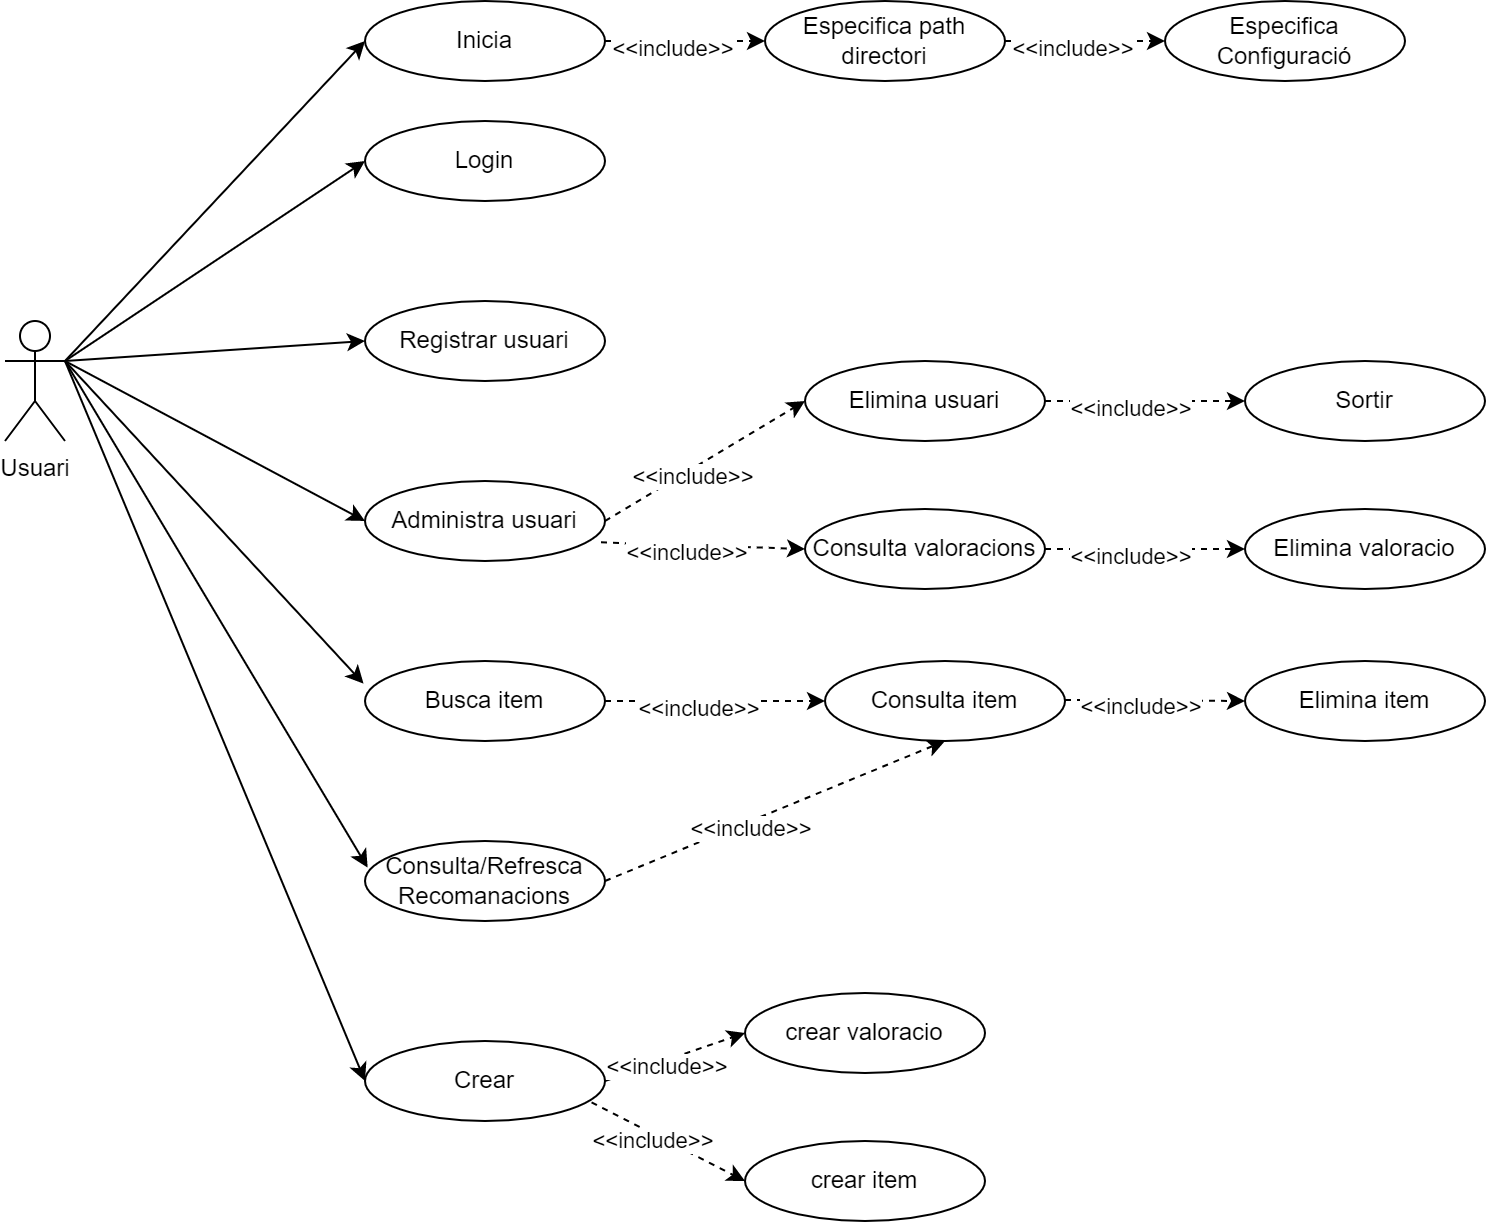

The diagram above was exported from draw.io. Its source (the exported page's mxGraphModel, read from the mxfile embedded in the PNG):
<mxGraphModel dx="595" dy="786" grid="1" gridSize="10" guides="1" tooltips="1" connect="1" arrows="1" fold="1" page="1" pageScale="1" pageWidth="827" pageHeight="1169" math="0" shadow="0">
  <root>
    <mxCell id="0" />
    <mxCell id="1" parent="0" />
    <mxCell id="mcP38oPUrbWfgpm96as7-122" style="edgeStyle=none;rounded=0;orthogonalLoop=1;jettySize=auto;html=1;exitX=1;exitY=1;exitDx=0;exitDy=0;entryX=1;entryY=0.5;entryDx=0;entryDy=0;dashed=1;" parent="1" edge="1">
      <mxGeometry relative="1" as="geometry">
        <Array as="points">
          <mxPoint x="1080" y="350" />
          <mxPoint x="1080" y="960" />
        </Array>
        <mxPoint x="440.42640687119274" y="364.14213562373084" as="sourcePoint" />
      </mxGeometry>
    </mxCell>
    <mxCell id="T6FjCtFeCvkg4W-xiymE-1" value="Usuari&lt;br&gt;" style="shape=umlActor;verticalLabelPosition=bottom;verticalAlign=top;html=1;outlineConnect=0;" parent="1" vertex="1">
      <mxGeometry x="871" y="180" width="30" height="60" as="geometry" />
    </mxCell>
    <mxCell id="T6FjCtFeCvkg4W-xiymE-2" value="Login" style="ellipse;whiteSpace=wrap;html=1;" parent="1" vertex="1">
      <mxGeometry x="1051" y="80" width="120" height="40" as="geometry" />
    </mxCell>
    <mxCell id="T6FjCtFeCvkg4W-xiymE-3" value="Registrar usuari" style="ellipse;whiteSpace=wrap;html=1;" parent="1" vertex="1">
      <mxGeometry x="1051" y="170" width="120" height="40" as="geometry" />
    </mxCell>
    <mxCell id="T6FjCtFeCvkg4W-xiymE-4" value="Administra usuari" style="ellipse;whiteSpace=wrap;html=1;" parent="1" vertex="1">
      <mxGeometry x="1051" y="260" width="120" height="40" as="geometry" />
    </mxCell>
    <mxCell id="T6FjCtFeCvkg4W-xiymE-5" value="Busca item" style="ellipse;whiteSpace=wrap;html=1;" parent="1" vertex="1">
      <mxGeometry x="1051" y="350" width="120" height="40" as="geometry" />
    </mxCell>
    <mxCell id="T6FjCtFeCvkg4W-xiymE-6" value="Consulta/Refresca Recomanacions" style="ellipse;whiteSpace=wrap;html=1;" parent="1" vertex="1">
      <mxGeometry x="1051" y="440" width="120" height="40" as="geometry" />
    </mxCell>
    <mxCell id="T6FjCtFeCvkg4W-xiymE-8" value="Crear" style="ellipse;whiteSpace=wrap;html=1;" parent="1" vertex="1">
      <mxGeometry x="1051" y="540" width="120" height="40" as="geometry" />
    </mxCell>
    <mxCell id="T6FjCtFeCvkg4W-xiymE-9" style="edgeStyle=none;rounded=0;orthogonalLoop=1;jettySize=auto;html=1;exitX=1;exitY=0.5;exitDx=0;exitDy=0;entryX=0.5;entryY=1;entryDx=0;entryDy=0;dashed=1;" parent="1" source="T6FjCtFeCvkg4W-xiymE-6" target="T6FjCtFeCvkg4W-xiymE-11" edge="1">
      <mxGeometry relative="1" as="geometry">
        <Array as="points" />
        <mxPoint x="1081" y="600" as="sourcePoint" />
        <mxPoint x="1189" y="870" as="targetPoint" />
      </mxGeometry>
    </mxCell>
    <mxCell id="T6FjCtFeCvkg4W-xiymE-12" value="&amp;lt;&amp;lt;include&amp;gt;&amp;gt;" style="edgeLabel;html=1;align=center;verticalAlign=middle;resizable=0;points=[];" parent="T6FjCtFeCvkg4W-xiymE-9" vertex="1" connectable="0">
      <mxGeometry x="-0.1653" y="-3" relative="1" as="geometry">
        <mxPoint as="offset" />
      </mxGeometry>
    </mxCell>
    <mxCell id="T6FjCtFeCvkg4W-xiymE-11" value="Consulta item" style="ellipse;whiteSpace=wrap;html=1;" parent="1" vertex="1">
      <mxGeometry x="1281" y="350" width="120" height="40" as="geometry" />
    </mxCell>
    <mxCell id="T6FjCtFeCvkg4W-xiymE-15" style="edgeStyle=none;rounded=0;orthogonalLoop=1;jettySize=auto;html=1;exitX=1;exitY=0.5;exitDx=0;exitDy=0;entryX=0;entryY=0.5;entryDx=0;entryDy=0;dashed=1;" parent="1" source="T6FjCtFeCvkg4W-xiymE-5" target="T6FjCtFeCvkg4W-xiymE-11" edge="1">
      <mxGeometry relative="1" as="geometry">
        <Array as="points" />
        <mxPoint x="1251" y="480" as="sourcePoint" />
        <mxPoint x="1421" y="410" as="targetPoint" />
      </mxGeometry>
    </mxCell>
    <mxCell id="T6FjCtFeCvkg4W-xiymE-16" value="&amp;lt;&amp;lt;include&amp;gt;&amp;gt;" style="edgeLabel;html=1;align=center;verticalAlign=middle;resizable=0;points=[];" parent="T6FjCtFeCvkg4W-xiymE-15" vertex="1" connectable="0">
      <mxGeometry x="-0.1653" y="-3" relative="1" as="geometry">
        <mxPoint as="offset" />
      </mxGeometry>
    </mxCell>
    <mxCell id="T6FjCtFeCvkg4W-xiymE-18" value="Elimina item" style="ellipse;whiteSpace=wrap;html=1;" parent="1" vertex="1">
      <mxGeometry x="1491" y="350" width="120" height="40" as="geometry" />
    </mxCell>
    <mxCell id="T6FjCtFeCvkg4W-xiymE-19" style="edgeStyle=none;rounded=0;orthogonalLoop=1;jettySize=auto;html=1;exitX=1;exitY=0.5;exitDx=0;exitDy=0;dashed=1;entryX=0;entryY=0.5;entryDx=0;entryDy=0;" parent="1" target="T6FjCtFeCvkg4W-xiymE-18" edge="1">
      <mxGeometry relative="1" as="geometry">
        <Array as="points" />
        <mxPoint x="1401" y="369.5" as="sourcePoint" />
        <mxPoint x="1471" y="370" as="targetPoint" />
      </mxGeometry>
    </mxCell>
    <mxCell id="T6FjCtFeCvkg4W-xiymE-20" value="&amp;lt;&amp;lt;include&amp;gt;&amp;gt;" style="edgeLabel;html=1;align=center;verticalAlign=middle;resizable=0;points=[];" parent="T6FjCtFeCvkg4W-xiymE-19" vertex="1" connectable="0">
      <mxGeometry x="-0.1653" y="-3" relative="1" as="geometry">
        <mxPoint as="offset" />
      </mxGeometry>
    </mxCell>
    <mxCell id="T6FjCtFeCvkg4W-xiymE-21" value="crear valoracio" style="ellipse;whiteSpace=wrap;html=1;" parent="1" vertex="1">
      <mxGeometry x="1241" y="516" width="120" height="40" as="geometry" />
    </mxCell>
    <mxCell id="T6FjCtFeCvkg4W-xiymE-22" value="crear item" style="ellipse;whiteSpace=wrap;html=1;" parent="1" vertex="1">
      <mxGeometry x="1241" y="590" width="120" height="40" as="geometry" />
    </mxCell>
    <mxCell id="T6FjCtFeCvkg4W-xiymE-23" style="edgeStyle=none;rounded=0;orthogonalLoop=1;jettySize=auto;html=1;exitX=1;exitY=0.5;exitDx=0;exitDy=0;entryX=0;entryY=0.5;entryDx=0;entryDy=0;dashed=1;" parent="1" source="T6FjCtFeCvkg4W-xiymE-8" target="T6FjCtFeCvkg4W-xiymE-21" edge="1">
      <mxGeometry relative="1" as="geometry">
        <Array as="points" />
        <mxPoint x="1181" y="559.5" as="sourcePoint" />
        <mxPoint x="1291" y="559.5" as="targetPoint" />
      </mxGeometry>
    </mxCell>
    <mxCell id="T6FjCtFeCvkg4W-xiymE-24" value="&amp;lt;&amp;lt;include&amp;gt;&amp;gt;" style="edgeLabel;html=1;align=center;verticalAlign=middle;resizable=0;points=[];" parent="T6FjCtFeCvkg4W-xiymE-23" vertex="1" connectable="0">
      <mxGeometry x="-0.1653" y="-3" relative="1" as="geometry">
        <mxPoint as="offset" />
      </mxGeometry>
    </mxCell>
    <mxCell id="T6FjCtFeCvkg4W-xiymE-28" style="edgeStyle=none;rounded=0;orthogonalLoop=1;jettySize=auto;html=1;exitX=0.944;exitY=0.767;exitDx=0;exitDy=0;entryX=0;entryY=0.5;entryDx=0;entryDy=0;dashed=1;exitPerimeter=0;" parent="1" source="T6FjCtFeCvkg4W-xiymE-8" target="T6FjCtFeCvkg4W-xiymE-22" edge="1">
      <mxGeometry relative="1" as="geometry">
        <Array as="points" />
        <mxPoint x="1191" y="580" as="sourcePoint" />
        <mxPoint x="1261" y="556" as="targetPoint" />
      </mxGeometry>
    </mxCell>
    <mxCell id="T6FjCtFeCvkg4W-xiymE-29" value="&amp;lt;&amp;lt;include&amp;gt;&amp;gt;" style="edgeLabel;html=1;align=center;verticalAlign=middle;resizable=0;points=[];" parent="T6FjCtFeCvkg4W-xiymE-28" vertex="1" connectable="0">
      <mxGeometry x="-0.1653" y="-3" relative="1" as="geometry">
        <mxPoint as="offset" />
      </mxGeometry>
    </mxCell>
    <mxCell id="T6FjCtFeCvkg4W-xiymE-30" value="Elimina usuari" style="ellipse;whiteSpace=wrap;html=1;" parent="1" vertex="1">
      <mxGeometry x="1271" y="200" width="120" height="40" as="geometry" />
    </mxCell>
    <mxCell id="T6FjCtFeCvkg4W-xiymE-31" value="Consulta valoracions" style="ellipse;whiteSpace=wrap;html=1;" parent="1" vertex="1">
      <mxGeometry x="1271" y="274" width="120" height="40" as="geometry" />
    </mxCell>
    <mxCell id="T6FjCtFeCvkg4W-xiymE-32" value="Sortir" style="ellipse;whiteSpace=wrap;html=1;" parent="1" vertex="1">
      <mxGeometry x="1491" y="200" width="120" height="40" as="geometry" />
    </mxCell>
    <mxCell id="T6FjCtFeCvkg4W-xiymE-34" value="Elimina valoracio" style="ellipse;whiteSpace=wrap;html=1;" parent="1" vertex="1">
      <mxGeometry x="1491" y="274" width="120" height="40" as="geometry" />
    </mxCell>
    <mxCell id="T6FjCtFeCvkg4W-xiymE-35" style="edgeStyle=none;rounded=0;orthogonalLoop=1;jettySize=auto;html=1;exitX=1;exitY=0.5;exitDx=0;exitDy=0;dashed=1;entryX=0;entryY=0.5;entryDx=0;entryDy=0;" parent="1" source="T6FjCtFeCvkg4W-xiymE-4" target="T6FjCtFeCvkg4W-xiymE-30" edge="1">
      <mxGeometry relative="1" as="geometry">
        <Array as="points" />
        <mxPoint x="1171" y="260" as="sourcePoint" />
        <mxPoint x="1261" y="260.5" as="targetPoint" />
      </mxGeometry>
    </mxCell>
    <mxCell id="T6FjCtFeCvkg4W-xiymE-36" value="&amp;lt;&amp;lt;include&amp;gt;&amp;gt;" style="edgeLabel;html=1;align=center;verticalAlign=middle;resizable=0;points=[];" parent="T6FjCtFeCvkg4W-xiymE-35" vertex="1" connectable="0">
      <mxGeometry x="-0.1653" y="-3" relative="1" as="geometry">
        <mxPoint as="offset" />
      </mxGeometry>
    </mxCell>
    <mxCell id="T6FjCtFeCvkg4W-xiymE-37" style="edgeStyle=none;rounded=0;orthogonalLoop=1;jettySize=auto;html=1;exitX=0.983;exitY=0.767;exitDx=0;exitDy=0;dashed=1;entryX=0;entryY=0.5;entryDx=0;entryDy=0;exitPerimeter=0;" parent="1" source="T6FjCtFeCvkg4W-xiymE-4" target="T6FjCtFeCvkg4W-xiymE-31" edge="1">
      <mxGeometry relative="1" as="geometry">
        <Array as="points" />
        <mxPoint x="1181" y="313" as="sourcePoint" />
        <mxPoint x="1271" y="313.5" as="targetPoint" />
      </mxGeometry>
    </mxCell>
    <mxCell id="T6FjCtFeCvkg4W-xiymE-38" value="&amp;lt;&amp;lt;include&amp;gt;&amp;gt;" style="edgeLabel;html=1;align=center;verticalAlign=middle;resizable=0;points=[];" parent="T6FjCtFeCvkg4W-xiymE-37" vertex="1" connectable="0">
      <mxGeometry x="-0.1653" y="-3" relative="1" as="geometry">
        <mxPoint as="offset" />
      </mxGeometry>
    </mxCell>
    <mxCell id="T6FjCtFeCvkg4W-xiymE-39" style="edgeStyle=none;rounded=0;orthogonalLoop=1;jettySize=auto;html=1;exitX=1;exitY=0.5;exitDx=0;exitDy=0;dashed=1;entryX=0;entryY=0.5;entryDx=0;entryDy=0;" parent="1" source="T6FjCtFeCvkg4W-xiymE-30" target="T6FjCtFeCvkg4W-xiymE-32" edge="1">
      <mxGeometry relative="1" as="geometry">
        <Array as="points" />
        <mxPoint x="1421" y="170" as="sourcePoint" />
        <mxPoint x="1521" y="110" as="targetPoint" />
      </mxGeometry>
    </mxCell>
    <mxCell id="T6FjCtFeCvkg4W-xiymE-40" value="&amp;lt;&amp;lt;include&amp;gt;&amp;gt;" style="edgeLabel;html=1;align=center;verticalAlign=middle;resizable=0;points=[];" parent="T6FjCtFeCvkg4W-xiymE-39" vertex="1" connectable="0">
      <mxGeometry x="-0.1653" y="-3" relative="1" as="geometry">
        <mxPoint as="offset" />
      </mxGeometry>
    </mxCell>
    <mxCell id="T6FjCtFeCvkg4W-xiymE-41" style="edgeStyle=none;rounded=0;orthogonalLoop=1;jettySize=auto;html=1;exitX=1;exitY=0.5;exitDx=0;exitDy=0;dashed=1;entryX=0;entryY=0.5;entryDx=0;entryDy=0;" parent="1" source="T6FjCtFeCvkg4W-xiymE-31" target="T6FjCtFeCvkg4W-xiymE-34" edge="1">
      <mxGeometry relative="1" as="geometry">
        <Array as="points" />
        <mxPoint x="1401" y="260" as="sourcePoint" />
        <mxPoint x="1501" y="260" as="targetPoint" />
      </mxGeometry>
    </mxCell>
    <mxCell id="T6FjCtFeCvkg4W-xiymE-42" value="&amp;lt;&amp;lt;include&amp;gt;&amp;gt;" style="edgeLabel;html=1;align=center;verticalAlign=middle;resizable=0;points=[];" parent="T6FjCtFeCvkg4W-xiymE-41" vertex="1" connectable="0">
      <mxGeometry x="-0.1653" y="-3" relative="1" as="geometry">
        <mxPoint as="offset" />
      </mxGeometry>
    </mxCell>
    <mxCell id="T6FjCtFeCvkg4W-xiymE-49" style="rounded=0;orthogonalLoop=1;jettySize=auto;html=1;entryX=0;entryY=0.5;entryDx=0;entryDy=0;" parent="1" source="T6FjCtFeCvkg4W-xiymE-1" target="T6FjCtFeCvkg4W-xiymE-2" edge="1">
      <mxGeometry relative="1" as="geometry">
        <mxPoint x="831" y="302" as="sourcePoint" />
        <mxPoint x="1099" y="418" as="targetPoint" />
      </mxGeometry>
    </mxCell>
    <mxCell id="T6FjCtFeCvkg4W-xiymE-50" style="rounded=0;orthogonalLoop=1;jettySize=auto;html=1;entryX=0;entryY=0.5;entryDx=0;entryDy=0;exitX=1;exitY=0.3333333333333333;exitDx=0;exitDy=0;exitPerimeter=0;" parent="1" source="T6FjCtFeCvkg4W-xiymE-1" target="T6FjCtFeCvkg4W-xiymE-3" edge="1">
      <mxGeometry relative="1" as="geometry">
        <mxPoint x="911" y="210" as="sourcePoint" />
        <mxPoint x="1061" y="110" as="targetPoint" />
      </mxGeometry>
    </mxCell>
    <mxCell id="T6FjCtFeCvkg4W-xiymE-51" style="rounded=0;orthogonalLoop=1;jettySize=auto;html=1;entryX=0;entryY=0.5;entryDx=0;entryDy=0;exitX=1;exitY=0.3333333333333333;exitDx=0;exitDy=0;exitPerimeter=0;" parent="1" target="T6FjCtFeCvkg4W-xiymE-4" edge="1">
      <mxGeometry relative="1" as="geometry">
        <mxPoint x="901" y="200" as="sourcePoint" />
        <mxPoint x="1051" y="190" as="targetPoint" />
      </mxGeometry>
    </mxCell>
    <mxCell id="T6FjCtFeCvkg4W-xiymE-52" style="rounded=0;orthogonalLoop=1;jettySize=auto;html=1;entryX=-0.006;entryY=0.283;entryDx=0;entryDy=0;exitX=1;exitY=0.3333333333333333;exitDx=0;exitDy=0;exitPerimeter=0;entryPerimeter=0;" parent="1" source="T6FjCtFeCvkg4W-xiymE-1" target="T6FjCtFeCvkg4W-xiymE-5" edge="1">
      <mxGeometry relative="1" as="geometry">
        <mxPoint x="901" y="254" as="sourcePoint" />
        <mxPoint x="1051" y="334" as="targetPoint" />
      </mxGeometry>
    </mxCell>
    <mxCell id="T6FjCtFeCvkg4W-xiymE-53" style="rounded=0;orthogonalLoop=1;jettySize=auto;html=1;entryX=0.011;entryY=0.333;entryDx=0;entryDy=0;exitX=1;exitY=0.3333333333333333;exitDx=0;exitDy=0;exitPerimeter=0;entryPerimeter=0;" parent="1" source="T6FjCtFeCvkg4W-xiymE-1" target="T6FjCtFeCvkg4W-xiymE-6" edge="1">
      <mxGeometry relative="1" as="geometry">
        <mxPoint x="881" y="279.34000000000003" as="sourcePoint" />
        <mxPoint x="1030.2800000000002" y="440.65999999999997" as="targetPoint" />
      </mxGeometry>
    </mxCell>
    <mxCell id="T6FjCtFeCvkg4W-xiymE-54" style="rounded=0;orthogonalLoop=1;jettySize=auto;html=1;entryX=0;entryY=0.5;entryDx=0;entryDy=0;exitX=1;exitY=0.3333333333333333;exitDx=0;exitDy=0;exitPerimeter=0;" parent="1" source="T6FjCtFeCvkg4W-xiymE-1" target="T6FjCtFeCvkg4W-xiymE-8" edge="1">
      <mxGeometry relative="1" as="geometry">
        <mxPoint x="851" y="274" as="sourcePoint" />
        <mxPoint x="1002.3200000000002" y="527.3199999999999" as="targetPoint" />
      </mxGeometry>
    </mxCell>
    <mxCell id="T6FjCtFeCvkg4W-xiymE-55" value="Inicia" style="ellipse;whiteSpace=wrap;html=1;" parent="1" vertex="1">
      <mxGeometry x="1051" y="20" width="120" height="40" as="geometry" />
    </mxCell>
    <mxCell id="T6FjCtFeCvkg4W-xiymE-57" value="Especifica path directori" style="ellipse;whiteSpace=wrap;html=1;" parent="1" vertex="1">
      <mxGeometry x="1251" y="20" width="120" height="40" as="geometry" />
    </mxCell>
    <mxCell id="T6FjCtFeCvkg4W-xiymE-58" value="Especifica Configuració" style="ellipse;whiteSpace=wrap;html=1;" parent="1" vertex="1">
      <mxGeometry x="1451" y="20" width="120" height="40" as="geometry" />
    </mxCell>
    <mxCell id="T6FjCtFeCvkg4W-xiymE-59" style="rounded=0;orthogonalLoop=1;jettySize=auto;html=1;entryX=0;entryY=0.5;entryDx=0;entryDy=0;exitX=1;exitY=0.3333333333333333;exitDx=0;exitDy=0;exitPerimeter=0;" parent="1" source="T6FjCtFeCvkg4W-xiymE-1" target="T6FjCtFeCvkg4W-xiymE-55" edge="1">
      <mxGeometry relative="1" as="geometry">
        <mxPoint x="811" y="150" as="sourcePoint" />
        <mxPoint x="961" y="50" as="targetPoint" />
      </mxGeometry>
    </mxCell>
    <mxCell id="T6FjCtFeCvkg4W-xiymE-62" style="edgeStyle=none;rounded=0;orthogonalLoop=1;jettySize=auto;html=1;exitX=1;exitY=0.5;exitDx=0;exitDy=0;dashed=1;entryX=0;entryY=0.5;entryDx=0;entryDy=0;" parent="1" source="T6FjCtFeCvkg4W-xiymE-55" target="T6FjCtFeCvkg4W-xiymE-57" edge="1">
      <mxGeometry relative="1" as="geometry">
        <Array as="points" />
        <mxPoint x="1181" y="39.5" as="sourcePoint" />
        <mxPoint x="1231" y="90" as="targetPoint" />
      </mxGeometry>
    </mxCell>
    <mxCell id="T6FjCtFeCvkg4W-xiymE-63" value="&amp;lt;&amp;lt;include&amp;gt;&amp;gt;" style="edgeLabel;html=1;align=center;verticalAlign=middle;resizable=0;points=[];" parent="T6FjCtFeCvkg4W-xiymE-62" vertex="1" connectable="0">
      <mxGeometry x="-0.1653" y="-3" relative="1" as="geometry">
        <mxPoint as="offset" />
      </mxGeometry>
    </mxCell>
    <mxCell id="T6FjCtFeCvkg4W-xiymE-64" style="edgeStyle=none;rounded=0;orthogonalLoop=1;jettySize=auto;html=1;dashed=1;entryX=0;entryY=0.5;entryDx=0;entryDy=0;exitX=1;exitY=0.5;exitDx=0;exitDy=0;" parent="1" source="T6FjCtFeCvkg4W-xiymE-57" target="T6FjCtFeCvkg4W-xiymE-58" edge="1">
      <mxGeometry relative="1" as="geometry">
        <Array as="points" />
        <mxPoint x="1351" y="120" as="sourcePoint" />
        <mxPoint x="1471" y="120" as="targetPoint" />
      </mxGeometry>
    </mxCell>
    <mxCell id="T6FjCtFeCvkg4W-xiymE-65" value="&amp;lt;&amp;lt;include&amp;gt;&amp;gt;" style="edgeLabel;html=1;align=center;verticalAlign=middle;resizable=0;points=[];" parent="T6FjCtFeCvkg4W-xiymE-64" vertex="1" connectable="0">
      <mxGeometry x="-0.1653" y="-3" relative="1" as="geometry">
        <mxPoint as="offset" />
      </mxGeometry>
    </mxCell>
  </root>
</mxGraphModel>